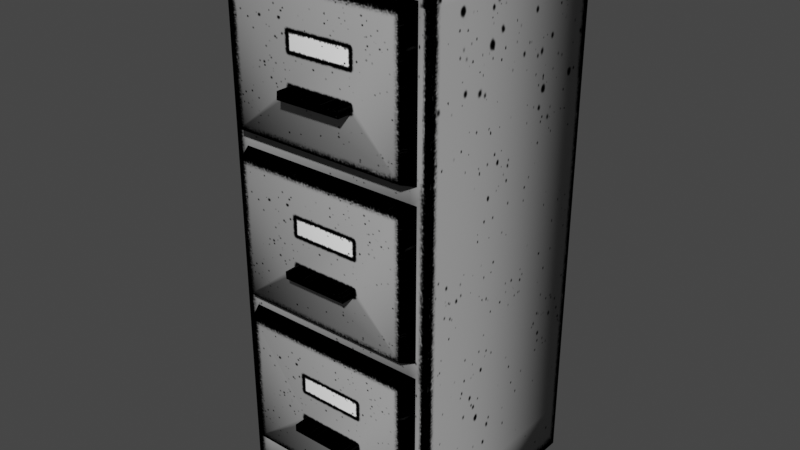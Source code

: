 # Source: filing_cabinet.blend  (saved by Blender 3.3.6; exported with 4.5.12 LTS)
import bpy
from mathutils import Matrix  # noqa: F401  (used for matrix-valued properties, if any)

bpy.ops.wm.read_factory_settings(use_empty=True)
scene = bpy.context.scene
scene.name = 'Scene'

# ---- collections
col_collection = bpy.data.collections.new('Collection'); scene.collection.children.link(col_collection)

# ---- images (referenced by path relative to the original .blend; pixels are not part of the script)
import os
ASSET_DIR = os.environ.get("B2B_ASSET_DIR", "")  # directory of the original .blend (textures are referenced by path, not embedded)
HERE = os.path.dirname(os.path.abspath(__file__))  # packed textures are extracted next to this script under _unpacked/

def load_image(name, relpath, width, height, colorspace="sRGB"):
    """Load a texture the original file referenced (path relative to the .blend, or extracted next to this script)."""
    p = next((c for c in (os.path.join(HERE, relpath), os.path.join(ASSET_DIR, relpath)) if relpath and os.path.exists(c)), "")
    if p:
        img = bpy.data.images.load(p, check_existing=True)
        img.name = name
    else:  # same state as the original file: an image datablock whose file is absent (Cycles renders it pink)
        img = bpy.data.images.new(name, width, height)
        img.source = "FILE"
        img.filepath = "//" + (relpath or name)
    img.colorspace_settings.name = colorspace
    return img
img_filing_cabinet_png = load_image('filing_cabinet.png', '_unpacked/filing_cabinet.27d46571.png', 512, 512, 'sRGB')

# ---- materials (node trees are filled in below, after node groups)
mat_filing_cabinet = bpy.data.materials.new('filing_cabinet')
mat_filing_cabinet.alpha_threshold = 0.0
mat_filing_cabinet.use_transparent_shadow = False
mat_filing_cabinet.roughness = 0.5
mat_filing_cabinet.line_color = (0.0, 0.0, 0.0, 1.0)

# ---- material node trees
mat_filing_cabinet.use_nodes = True; mat_filing_cabinet.node_tree.nodes.clear()
_N = mat_filing_cabinet.node_tree.nodes; _L = mat_filing_cabinet.node_tree.links
n0 = _N.new('ShaderNodeOutputMaterial'); n0.name = 'Material Output'; n0.location = (300, 300)
n1 = _N.new('ShaderNodeBsdfPrincipled'); n1.name = 'Principled BSDF'; n1.location = (10, 300)
n1.distribution = 'GGX'
n1.subsurface_method = 'RANDOM_WALK_SKIN'
n1.inputs[3].default_value = 1.45
n1.inputs[13].default_value = 0.0
n1.inputs[27].default_value = (0.0, 0.0, 0.0, 1.0)
n1.inputs[28].default_value = 1.0
n2 = _N.new('ShaderNodeTexImage'); n2.name = 'Image Texture'; n2.location = (-345, 259)
n2.image = img_filing_cabinet_png
_L.new(n1.outputs[0], n0.inputs[0])
_L.new(n2.outputs[0], n1.inputs[0])
n0.is_active_output = True

# ---- world
world_world = bpy.data.worlds.new('World'); scene.world = world_world
world_world.use_nodes = True; world_world.node_tree.nodes.clear()
_N = world_world.node_tree.nodes; _L = world_world.node_tree.links
n0 = _N.new('ShaderNodeOutputWorld'); n0.name = 'World Output'; n0.location = (300, 300)
n1 = _N.new('ShaderNodeBackground'); n1.name = 'Background'; n1.location = (10, 300)
n1.inputs[0].default_value = (0.05088, 0.05088, 0.05088, 1.0)
_L.new(n1.outputs[0], n0.inputs[0])
n0.is_active_output = True
world_world.color = (0.05088, 0.05088, 0.05088)
world_world.use_sun_shadow = False
world_world.sun_shadow_jitter_overblur = 0.0

# ---- meshes
me_cube_001 = bpy.data.meshes.new('Cube.001')
me_cube_001.from_pydata([(-1.0, -1.0, 0.001274), (-1.0, -1.0, 4.998), (-1.0, 1.0, 0.001274), (-1.0, 1.0, 4.998), (1.0, -1.0, 0.001274), (1.0, -1.0, 4.998), (1.0, 1.0, 0.001274), (1.0, 1.0, 4.998), (-0.8289, -1.125, 0.4563), (-0.8289, -1.125, 1.733), (-0.8842, -0.9986, 0.4138), (-0.8842, -0.9986, 1.776), (0.8289, -1.125, 0.4563), (0.8289, -1.125, 1.733), (0.8297, -0.9986, 1.961), (0.8842, -0.9986, 1.776), (-0.8289, -1.125, 1.962), (-0.8289, -1.125, 3.239), (0.8297, -0.9986, 3.239), (-0.8842, -0.9986, 3.281), (0.8289, -1.125, 1.962), (0.8289, -1.125, 3.239), (0.8842, -0.9986, 1.919), (0.8842, -0.9986, 3.281), (-0.8289, -1.125, 3.477), (-0.8289, -1.125, 4.754), (-0.8297, -0.9986, 3.239), (-0.8842, -0.9986, 4.796), (0.8289, -1.125, 3.477), (0.8289, -1.125, 4.754), (0.8842, -0.9986, 3.434), (0.8842, -0.9986, 4.796), (-1.0, -1.0, 1.741), (-1.0, 1.0, 1.741), (1.0, 1.0, 1.741), (1.0, -1.0, 1.741), (-1.0, 1.0, 0.464), (1.0, 1.0, 0.464), (1.0, -1.0, 0.464), (-1.0, -1.0, 0.464), (-0.8333, 1.0, 0.001274), (-0.8333, 1.0, 4.998), (-0.8333, -1.0, 0.001274), (-0.8333, -1.0, 4.998), (-0.8333, -1.0, 1.741), (-0.8333, -1.0, 0.464), (0.8148, 1.0, 4.998), (0.8148, -1.0, 0.001274), (0.8148, 1.0, 0.001274), (0.8148, -1.0, 4.998), (0.8148, -1.0, 1.741), (0.8148, -1.0, 0.464), (0.8148, 0.9625, 1.741), (-0.8333, 0.9625, 1.741), (0.8148, 0.9625, 0.464), (-0.8333, 0.9625, 0.464), (-1.0, -1.0, 3.241), (-1.0, 1.0, 3.241), (1.0, 1.0, 3.241), (1.0, -1.0, 3.241), (-0.8333, -1.0, 3.241), (0.8148, -1.0, 3.241), (-1.0, 1.0, 1.971), (1.0, 1.0, 1.971), (1.0, -1.0, 1.971), (-0.8333, -1.0, 1.971), (0.8148, -1.0, 1.971), (-1.0, -1.0, 1.971), (-1.0, -1.0, 3.472), (-1.0, 1.0, 3.472), (1.0, 1.0, 3.472), (1.0, -1.0, 3.472), (-0.8333, -1.0, 3.472), (0.8148, -1.0, 3.472), (-1.0, -1.0, 4.748), (-1.0, 1.0, 4.748), (1.0, 1.0, 4.748), (1.0, -1.0, 4.748), (-0.8333, -1.0, 4.748), (0.8148, -1.0, 4.748), (0.8148, 0.9609, 3.241), (-0.8333, 0.9609, 3.241), (-0.8333, 0.9609, 1.971), (0.8148, 0.9609, 1.971), (-0.8333, 0.9609, 4.748), (-0.8333, 0.9609, 3.472), (0.8148, 0.9609, 4.748), (0.8148, 0.9609, 3.472), (0.8297, -0.9986, 1.734), (0.8842, -0.9986, 0.4139), (-0.8842, -0.9986, 1.92), (-0.8297, -0.9986, 0.4558), (-0.8842, -0.9986, 3.434), (-0.8297, -0.9986, 1.734), (-0.8297, -0.9986, 4.754), (0.8297, -0.9986, 4.754), (0.8297, -0.9986, 3.476), (-0.8297, -0.9986, 3.476), (-0.8297, -0.9986, 1.962), (0.8297, -0.9986, 0.456), (0.8297, 0.9452, 3.476), (-0.8297, 0.9452, 3.476), (0.8297, 0.9452, 1.961), (-0.8297, 0.9452, 1.962), (0.8297, 0.9452, 0.456), (-0.8297, 0.9452, 0.4558), (0.8297, 0.9452, 1.734), (-0.8297, 0.9452, 3.239), (-0.8297, 0.9452, 4.754), (0.8297, 0.9452, 4.754), (0.8297, 0.9452, 3.239), (-0.8297, 0.9452, 1.734), (-0.8099, -0.9754, 4.754), (0.8099, -0.9754, 4.754), (-0.8099, -0.9754, 3.24), (0.8099, -0.9754, 3.24), (-0.8099, -0.9754, 1.734), (0.8099, -0.9754, 1.734), (-0.8099, 0.9221, 4.754), (0.8099, 0.9221, 4.754), (-0.8099, 0.9221, 3.24), (0.8099, 0.9221, 3.24), (-0.8099, 0.9221, 1.734), (0.8099, 0.9221, 1.734), (-0.8099, -0.9754, 3.516), (0.8099, -0.9754, 3.516), (-0.8099, -0.9754, 2.002), (0.8099, -0.9754, 2.002), (-0.8099, -0.9754, 0.4959), (0.8099, -0.9754, 0.4959), (-0.8099, 0.9221, 3.516), (0.8099, 0.9221, 3.516), (-0.8099, 0.9221, 2.002), (0.8099, 0.9221, 2.002), (-0.8099, 0.9221, 0.4959), (0.8099, 0.9221, 0.4959), (-0.2384, -1.125, 3.974), (0.3719, -1.125, 3.974), (0.3719, -1.125, 3.904), (-0.2448, -1.125, 3.901), (-0.2468, -1.125, 2.446), (0.3669, -1.125, 2.446), (0.3669, -1.125, 2.381), (-0.2428, -1.125, 2.381), (-0.2236, -1.125, 0.9459), (0.3724, -1.125, 0.9459), (0.3724, -1.125, 0.8797), (-0.2236, -1.125, 0.8797), (-0.228, -1.125, 0.9459), (-0.2384, -1.261, 3.974), (0.3719, -1.261, 3.974), (0.3719, -1.261, 3.904), (-0.2448, -1.261, 3.901), (-0.2468, -1.261, 2.446), (0.3669, -1.261, 2.446), (0.3669, -1.261, 2.381), (-0.2428, -1.261, 2.381), (-0.2236, -1.261, 0.9459), (0.3724, -1.261, 0.9459), (0.3724, -1.261, 0.8797), (-0.2236, -1.261, 0.8797)], [], [(43, 74, 78), (9, 10, 8), (17, 90, 16), (89, 13, 12), (147, 8, 12), (10, 12, 8), (11, 13, 15), (23, 20, 22), (20, 143, 16), (22, 16, 90), (19, 21, 23), (25, 92, 24), (31, 28, 30), (139, 24, 28), (30, 24, 92), (27, 29, 31), (44, 39, 45), (37, 48, 36), (36, 0, 39), (45, 0, 42), (51, 42, 47), (49, 7, 46), (45, 53, 44), (49, 78, 79), (5, 79, 77), (42, 2, 40), (35, 51, 38), (38, 47, 4), (52, 55, 54), (51, 55, 45), (44, 52, 50), (50, 54, 51), (59, 66, 64), (78, 86, 79), (60, 67, 65), (65, 32, 44), (66, 44, 50), (64, 50, 35), (71, 61, 59), (73, 60, 61), (72, 56, 60), (77, 73, 71), (66, 82, 65), (78, 68, 72), (80, 82, 83), (86, 85, 87), (60, 80, 61), (79, 87, 73), (72, 84, 78), (73, 85, 72), (61, 83, 66), (65, 81, 60), (31, 94, 27), (15, 93, 11), (92, 94, 97), (96, 109, 95), (97, 100, 96), (98, 102, 14), (92, 96, 30), (31, 96, 95), (11, 91, 10), (89, 88, 15), (23, 26, 19), (90, 26, 98), (90, 14, 22), (89, 91, 99), (23, 14, 18), (109, 101, 108), (110, 103, 107), (111, 104, 105), (93, 105, 91), (91, 104, 99), (111, 123, 106), (110, 115, 18), (26, 103, 98), (99, 106, 88), (14, 110, 18), (94, 101, 97), (106, 117, 88), (112, 130, 118), (118, 131, 119), (119, 125, 113), (93, 122, 111), (109, 118, 119), (26, 115, 114), (26, 120, 107), (95, 112, 94), (94, 118, 108), (107, 121, 110), (93, 117, 116), (109, 113, 95), (127, 132, 126), (125, 130, 124), (129, 134, 128), (113, 124, 112), (116, 134, 122), (120, 133, 121), (123, 129, 117), (115, 126, 114), (121, 127, 115), (122, 135, 123), (117, 128, 116), (114, 132, 120), (136, 137, 29), (140, 154, 141), (140, 141, 21), (143, 153, 140), (144, 145, 13), (148, 147, 144), (138, 152, 139), (144, 158, 145), (149, 151, 150), (156, 154, 153), (157, 160, 159), (157, 159, 158), (145, 159, 146), (139, 149, 136), (136, 150, 137), (141, 155, 142), (146, 160, 147), (137, 151, 138), (142, 156, 143), (147, 157, 144), (38, 6, 37), (43, 1, 74), (9, 11, 10), (17, 19, 90), (89, 15, 13), (12, 145, 146), (146, 147, 12), (10, 89, 12), (11, 9, 13), (23, 21, 20), (20, 141, 142), (143, 140, 16), (20, 142, 143), (22, 20, 16), (19, 17, 21), (25, 27, 92), (31, 29, 28), (28, 137, 138), (138, 139, 28), (30, 28, 24), (27, 25, 29), (44, 32, 39), (41, 46, 75), (46, 7, 76), (76, 70, 75), (70, 58, 69), (76, 75, 46), (75, 3, 41), (62, 57, 63), (57, 69, 58), (69, 75, 70), (63, 34, 62), (34, 37, 33), (63, 57, 58), (2, 36, 40), (36, 33, 37), (40, 36, 48), (33, 62, 34), (37, 6, 48), (68, 74, 69), (74, 1, 75), (69, 74, 75), (1, 3, 75), (69, 57, 68), (57, 62, 56), (68, 57, 56), (67, 56, 62), (62, 33, 67), (33, 36, 32), (67, 33, 32), (39, 32, 36), (36, 2, 0), (45, 39, 0), (51, 45, 42), (46, 41, 49), (41, 3, 43), (49, 41, 43), (3, 1, 43), (49, 5, 7), (45, 55, 53), (49, 43, 78), (5, 49, 79), (40, 48, 42), (48, 6, 47), (42, 48, 47), (6, 4, 47), (42, 0, 2), (35, 50, 51), (38, 51, 47), (52, 53, 55), (51, 54, 55), (44, 53, 52), (50, 52, 54), (59, 61, 66), (78, 84, 86), (60, 56, 67), (65, 67, 32), (66, 65, 44), (64, 66, 50), (71, 73, 61), (73, 72, 60), (72, 68, 56), (77, 79, 73), (66, 83, 82), (78, 74, 68), (80, 81, 82), (86, 84, 85), (60, 81, 80), (79, 86, 87), (72, 85, 84), (73, 87, 85), (61, 80, 83), (65, 82, 81), (31, 95, 94), (15, 88, 93), (92, 27, 94), (96, 100, 109), (97, 101, 100), (98, 103, 102), (92, 97, 96), (31, 30, 96), (11, 93, 91), (89, 99, 88), (23, 18, 26), (90, 19, 26), (90, 98, 14), (89, 10, 91), (23, 22, 14), (109, 100, 101), (110, 102, 103), (111, 106, 104), (93, 111, 105), (91, 105, 104), (111, 122, 123), (110, 121, 115), (26, 107, 103), (99, 104, 106), (14, 102, 110), (94, 108, 101), (106, 123, 117), (112, 124, 130), (118, 130, 131), (119, 131, 125), (93, 116, 122), (109, 108, 118), (26, 18, 115), (26, 114, 120), (95, 113, 112), (94, 112, 118), (107, 120, 121), (93, 88, 117), (109, 119, 113), (127, 133, 132), (125, 131, 130), (129, 135, 134), (113, 125, 124), (116, 128, 134), (120, 132, 133), (123, 135, 129), (115, 127, 126), (121, 133, 127), (122, 134, 135), (117, 129, 128), (114, 126, 132), (25, 24, 136), (24, 139, 136), (137, 28, 29), (25, 136, 29), (140, 153, 154), (17, 16, 140), (141, 20, 21), (17, 140, 21), (143, 156, 153), (9, 8, 148), (9, 148, 144), (145, 12, 13), (9, 144, 13), (148, 8, 147), (138, 151, 152), (144, 157, 158), (149, 152, 151), (156, 155, 154), (145, 158, 159), (139, 152, 149), (136, 149, 150), (141, 154, 155), (146, 159, 160), (137, 150, 151), (142, 155, 156), (147, 160, 157), (70, 76, 71), (76, 7, 77), (71, 76, 77), (7, 5, 77), (71, 59, 70), (59, 64, 58), (70, 59, 58), (63, 58, 64), (64, 35, 63), (35, 38, 34), (63, 35, 34), (37, 34, 38), (38, 4, 6)])
me_cube_001.polygons.foreach_set('use_smooth', [True] * 306)
_uv = me_cube_001.uv_layers.new(name='UVMap')
_uv.uv.foreach_set('vector', [0.04444, 1.0, 0.0, 0.9499, 0.04444, 0.9499, 0.5364, 0.4032, 0.531, 0.003059, 0.5364, 0.00715, 0.5423, 0.4024, 0.537, 0.007033, 0.5423, 0.01112, 0.9991, 0.003059, 0.9938, 0.4032, 0.9938, 0.00715, 0.7034, 0.1385, 0.5364, 0.00715, 0.9938, 0.00715, 0.531, 0.003059, 0.9938, 0.00715, 0.5364, 0.00715, 0.531, 0.4073, 0.9938, 0.4032, 0.9991, 0.4073, 0.9972, 0.4064, 0.9919, 0.01112, 0.9972, 0.007033, 0.9919, 0.01112, 0.7013, 0.1395, 0.5423, 0.01112, 0.9972, 0.007033, 0.5423, 0.01112, 0.537, 0.007033, 0.537, 0.4064, 0.9919, 0.4024, 0.9972, 0.4064, 0.5394, 0.4008, 0.5341, 0.002177, 0.5394, 0.006267, 0.9969, 0.4049, 0.9916, 0.006267, 0.9969, 0.002177, 0.6987, 0.1372, 0.5394, 0.006267, 0.9916, 0.006267, 0.9969, 0.002177, 0.5394, 0.006267, 0.5341, 0.002177, 0.5341, 0.4049, 0.9916, 0.4008, 0.9969, 0.4049, 0.8207, 0.6652, 0.5651, 0.7497, 0.5651, 0.6652, 0.5273, 0.09259, 0.4785, 0.0, 0.0001566, 0.09259, 0.5273, 0.09259, 0.0, 0.0, 0.0, 0.09259, 0.04444, 0.09259, 0.0, 0.0, 0.04444, 0.0, 0.5612, 0.662, 0.9535, 0.7331, 0.5612, 0.7331, 0.9529, 0.7518, 0.9962, 0.9984, 0.9529, 0.9984, 0.5332, 0.7483, 0.9979, 0.9947, 0.5332, 0.9947, 0.9675, 0.7345, 0.5731, 0.6623, 0.9675, 0.6623, 0.5332, 1.0, 0.4839, 0.9499, 0.5332, 0.9499, 0.5675, 0.7518, 0.5285, 0.9984, 0.5675, 0.9984, 0.6784, 0.7499, 0.9438, 0.6643, 0.9438, 0.7499, 0.5332, 0.09259, 0.4839, 0.0, 0.5332, 0.0, 0.9977, 0.9956, 0.5329, 0.7527, 0.9977, 0.7527, 0.9974, 0.7525, 0.5322, 0.9984, 0.5322, 0.7525, 0.5322, 0.7525, 0.9974, 0.9984, 0.9974, 0.7525, 0.5332, 0.9947, 0.9979, 0.7483, 0.5332, 0.7483, 0.5332, 0.6483, 0.4839, 0.3942, 0.5332, 0.3942, 0.5309, 0.7552, 0.9953, 0.9973, 0.9953, 0.7552, 0.04444, 0.6483, 0.0, 0.3942, 0.04444, 0.3942, 0.04444, 0.3942, 0.0, 0.3481, 0.04444, 0.3481, 0.9543, 0.6665, 0.5752, 0.5901, 0.9543, 0.5901, 0.5332, 0.3942, 0.4839, 0.3481, 0.5332, 0.3481, 0.5332, 0.6945, 0.4839, 0.6483, 0.5332, 0.6483, 0.9723, 0.6652, 0.5622, 0.5927, 0.9723, 0.5927, 0.04444, 0.6945, 0.0, 0.6483, 0.04444, 0.6483, 0.6504, 0.7461, 0.9058, 0.6642, 0.9058, 0.7461, 0.9974, 0.7525, 0.5322, 0.9982, 0.5322, 0.7525, 0.89, 0.6652, 0.6346, 0.7419, 0.6346, 0.6652, 0.9985, 0.9955, 0.5327, 0.7531, 0.9985, 0.7531, 0.9969, 0.9968, 0.5327, 0.7538, 0.9969, 0.7538, 0.5322, 0.7525, 0.9974, 0.9982, 0.9974, 0.7525, 0.532, 0.9983, 0.9966, 0.7495, 0.532, 0.7495, 0.532, 0.7495, 0.9966, 0.9983, 0.532, 0.9983, 0.9953, 0.7552, 0.5309, 0.9973, 0.5309, 0.7552, 0.5325, 0.9951, 0.997, 0.7491, 0.5325, 0.7491, 0.5325, 0.7491, 0.997, 0.9951, 0.5325, 0.9951, 0.9969, 0.4049, 0.5341, 0.4049, 0.5341, 0.4049, 0.9991, 0.4073, 0.531, 0.4073, 0.531, 0.4073, 0.5341, 0.002177, 0.5341, 0.4049, 0.5341, 0.002177, 0.5353, 0.4053, 0.9964, 0.7439, 0.5353, 0.7439, 0.5353, 0.4053, 0.9964, 0.4053, 0.5353, 0.4053, 0.5357, 0.4067, 0.9953, 0.4067, 0.5357, 0.4067, 0.5341, 0.002177, 0.9969, 0.002177, 0.9969, 0.002177, 0.9969, 0.4049, 0.9969, 0.002177, 0.9969, 0.4049, 0.531, 0.4073, 0.531, 0.003059, 0.531, 0.003059, 0.9991, 0.003059, 0.9991, 0.4073, 0.9991, 0.4073, 0.9972, 0.4064, 0.537, 0.4064, 0.537, 0.4064, 0.537, 0.007033, 0.537, 0.4064, 0.537, 0.007033, 0.537, 0.007033, 0.9972, 0.007033, 0.9972, 0.007033, 0.9991, 0.003059, 0.531, 0.003059, 0.9991, 0.003059, 0.9972, 0.4064, 0.9972, 0.007033, 0.9972, 0.4064, 0.9991, 0.9962, 0.5294, 0.7469, 0.5294, 0.9962, 1.0, 0.9964, 0.5295, 0.7435, 0.5295, 0.9964, 0.5304, 0.9964, 0.9991, 0.7446, 0.5304, 0.7445, 0.5359, 0.7444, 0.9986, 0.4083, 0.5359, 0.4083, 0.5359, 0.4083, 0.9986, 0.4083, 0.5359, 0.4083, 0.9986, 0.7444, 0.9973, 0.7445, 0.9986, 0.7444, 0.9953, 0.7444, 0.537, 0.7444, 0.5357, 0.7444, 0.5357, 0.7444, 0.9953, 0.4067, 0.5357, 0.4067, 0.5359, 0.4083, 0.9986, 0.7444, 0.5359, 0.7444, 0.5357, 0.4067, 0.9953, 0.7444, 0.5357, 0.7444, 0.5353, 0.7439, 0.9964, 0.4053, 0.5353, 0.4053, 0.9986, 0.7444, 0.5372, 0.7445, 0.5359, 0.7444, 0.5366, 0.9991, 0.9952, 0.7448, 0.9952, 0.9991, 0.5317, 0.9963, 0.9968, 0.7515, 0.9968, 0.9963, 0.9952, 0.9991, 0.5366, 0.7448, 0.5366, 0.9991, 0.5359, 0.7444, 0.9973, 0.7445, 0.9986, 0.7444, 0.9964, 0.7439, 0.9952, 0.7439, 0.9952, 0.7439, 0.537, 0.4064, 0.9972, 0.4064, 0.537, 0.4064, 0.5357, 0.7444, 0.994, 0.7444, 0.9953, 0.7444, 0.9969, 0.4049, 0.5341, 0.4049, 0.5341, 0.4049, 0.5353, 0.7439, 0.9952, 0.7439, 0.9964, 0.7439, 0.9953, 0.7444, 0.994, 0.7444, 0.9953, 0.7444, 0.531, 0.4073, 0.9991, 0.4073, 0.531, 0.4073, 0.9964, 0.7439, 0.5366, 0.7439, 0.5353, 0.7439, 0.537, 0.4089, 0.994, 0.4089, 0.537, 0.4089, 0.5366, 0.4075, 0.9952, 0.4075, 0.5366, 0.4075, 0.5372, 0.4105, 0.9973, 0.4105, 0.5372, 0.4105, 0.9969, 0.4049, 0.5341, 0.4049, 0.5341, 0.4049, 0.5372, 0.9996, 0.9973, 0.7478, 0.9973, 0.9996, 0.5318, 0.9964, 0.9979, 0.7481, 0.9979, 0.9964, 0.9973, 0.9996, 0.5372, 0.7478, 0.5372, 0.9996, 0.9972, 0.4064, 0.537, 0.4064, 0.537, 0.4064, 0.994, 0.9995, 0.537, 0.7462, 0.537, 0.9995, 0.5326, 0.9964, 0.9969, 0.7492, 0.9969, 0.9964, 0.9991, 0.4073, 0.531, 0.4073, 0.531, 0.4073, 0.537, 0.9995, 0.994, 0.7462, 0.994, 0.9995, 0.7005, 0.1598, 0.867, 0.1598, 0.9916, 0.4008, 0.7002, 0.1593, 0.8666, 0.1593, 0.8666, 0.1593, 0.7002, 0.1593, 0.8666, 0.1593, 0.9919, 0.4024, 0.7013, 0.1395, 0.7002, 0.1593, 0.7002, 0.1593, 0.7034, 0.159, 0.8678, 0.159, 0.9938, 0.4032, 0.7022, 0.159, 0.7034, 0.1385, 0.7034, 0.159, 0.867, 0.1382, 0.6987, 0.1372, 0.6987, 0.1372, 0.7034, 0.159, 0.8678, 0.159, 0.8678, 0.159, 0.7005, 0.1598, 0.867, 0.1382, 0.867, 0.1598, 0.7013, 0.1395, 0.8666, 0.1593, 0.7002, 0.1593, 0.7034, 0.159, 0.7034, 0.1385, 0.8678, 0.1385, 0.7034, 0.159, 0.8678, 0.1385, 0.8678, 0.159, 0.8678, 0.159, 0.8678, 0.1385, 0.8678, 0.1385, 0.6987, 0.1372, 0.7005, 0.1598, 0.7005, 0.1598, 0.7005, 0.1598, 0.867, 0.1598, 0.867, 0.1598, 0.8666, 0.1593, 0.8666, 0.1397, 0.8666, 0.1397, 0.8678, 0.1385, 0.7034, 0.1385, 0.7034, 0.1385, 0.867, 0.1598, 0.867, 0.1382, 0.867, 0.1382, 0.8666, 0.1397, 0.7013, 0.1395, 0.7013, 0.1395, 0.7034, 0.1385, 0.7034, 0.159, 0.7034, 0.159, 0.0, 0.09259, 0.5273, 0.0, 0.5273, 0.09259, 0.04444, 1.0, 0.0, 1.0, 0.0, 0.9499, 0.5364, 0.4032, 0.531, 0.4073, 0.531, 0.003059, 0.5423, 0.4024, 0.537, 0.4064, 0.537, 0.007033, 0.9991, 0.003059, 0.9991, 0.4073, 0.9938, 0.4032, 0.9938, 0.00715, 0.8678, 0.159, 0.8678, 0.1385, 0.8678, 0.1385, 0.7034, 0.1385, 0.9938, 0.00715, 0.531, 0.003059, 0.9991, 0.003059, 0.9938, 0.00715, 0.531, 0.4073, 0.5364, 0.4032, 0.9938, 0.4032, 0.9972, 0.4064, 0.9919, 0.4024, 0.9919, 0.01112, 0.9919, 0.01112, 0.8666, 0.1593, 0.8666, 0.1397, 0.7013, 0.1395, 0.7002, 0.1593, 0.5423, 0.01112, 0.9919, 0.01112, 0.8666, 0.1397, 0.7013, 0.1395, 0.9972, 0.007033, 0.9919, 0.01112, 0.5423, 0.01112, 0.537, 0.4064, 0.5423, 0.4024, 0.9919, 0.4024, 0.5394, 0.4008, 0.5341, 0.4049, 0.5341, 0.002177, 0.9969, 0.4049, 0.9916, 0.4008, 0.9916, 0.006267, 0.9916, 0.006267, 0.867, 0.1598, 0.867, 0.1382, 0.867, 0.1382, 0.6987, 0.1372, 0.9916, 0.006267, 0.9969, 0.002177, 0.9916, 0.006267, 0.5394, 0.006267, 0.5341, 0.4049, 0.5394, 0.4008, 0.9916, 0.4008, 0.8207, 0.6652, 0.8207, 0.7497, 0.5651, 0.7497, 0.04409, 1.0, 0.4785, 1.0, 0.0001566, 0.9499, 0.4785, 1.0, 0.5273, 1.0, 0.5273, 0.9499, 0.5273, 0.9499, 0.5273, 0.6945, 0.0001566, 0.9499, 0.5273, 0.6945, 0.5273, 0.6483, 0.0001566, 0.6945, 0.5273, 0.9499, 0.0001566, 0.9499, 0.4785, 1.0, 0.0001566, 0.9499, 0.0001566, 1.0, 0.04409, 1.0, 0.0001566, 0.3942, 0.0001566, 0.6483, 0.5273, 0.3942, 0.0001566, 0.6483, 0.0001566, 0.6945, 0.5273, 0.6483, 0.0001566, 0.6945, 0.0001566, 0.9499, 0.5273, 0.6945, 0.5273, 0.3942, 0.5273, 0.3481, 0.0001566, 0.3942, 0.5273, 0.3481, 0.5273, 0.09259, 0.0001566, 0.3481, 0.5273, 0.3942, 0.0001566, 0.6483, 0.5273, 0.6483, 0.0001566, 0.0, 0.0001566, 0.09259, 0.04409, 0.0, 0.0001566, 0.09259, 0.0001566, 0.3481, 0.5273, 0.09259, 0.04409, 0.0, 0.0001566, 0.09259, 0.4785, 0.0, 0.0001566, 0.3481, 0.0001566, 0.3942, 0.5273, 0.3481, 0.5273, 0.09259, 0.5273, 0.0, 0.4785, 0.0, 0.0, 0.6945, 0.0, 0.9499, 0.5273, 0.6945, 0.0, 0.9499, 0.0, 1.0, 0.5273, 0.9499, 0.5273, 0.6945, 0.0, 0.9499, 0.5273, 0.9499, 0.0, 1.0, 0.5273, 1.0, 0.5273, 0.9499, 0.5273, 0.6945, 0.5273, 0.6483, 0.0, 0.6945, 0.5273, 0.6483, 0.5273, 0.3942, 0.0, 0.6483, 0.0, 0.6945, 0.5273, 0.6483, 0.0, 0.6483, 0.0, 0.3942, 0.0, 0.6483, 0.5273, 0.3942, 0.5273, 0.3942, 0.5273, 0.3481, 0.0, 0.3942, 0.5273, 0.3481, 0.5273, 0.09259, 0.0, 0.3481, 0.0, 0.3942, 0.5273, 0.3481, 0.0, 0.3481, 0.0, 0.09259, 0.0, 0.3481, 0.5273, 0.09259, 0.5273, 0.09259, 0.5273, 0.0, 0.0, 0.0, 0.04444, 0.09259, 0.0, 0.09259, 0.0, 0.0, 0.5612, 0.662, 0.9535, 0.662, 0.9535, 0.7331, 0.9529, 0.9984, 0.5675, 0.9984, 0.9529, 0.7518, 0.5675, 0.9984, 0.5285, 0.9984, 0.5675, 0.7518, 0.9529, 0.7518, 0.5675, 0.9984, 0.5675, 0.7518, 0.5285, 0.9984, 0.5285, 0.7518, 0.5675, 0.7518, 0.9529, 0.7518, 0.9962, 0.7518, 0.9962, 0.9984, 0.5332, 0.7483, 0.9979, 0.7483, 0.9979, 0.9947, 0.9675, 0.7345, 0.5731, 0.7345, 0.5731, 0.6623, 0.5332, 1.0, 0.4839, 1.0, 0.4839, 0.9499, 0.5675, 0.9984, 0.9529, 0.9984, 0.5675, 0.7518, 0.9529, 0.9984, 0.9962, 0.9984, 0.9529, 0.7518, 0.5675, 0.7518, 0.9529, 0.9984, 0.9529, 0.7518, 0.9962, 0.9984, 0.9962, 0.7518, 0.9529, 0.7518, 0.5675, 0.7518, 0.5285, 0.7518, 0.5285, 0.9984, 0.6784, 0.7499, 0.6784, 0.6643, 0.9438, 0.6643, 0.5332, 0.09259, 0.4839, 0.09259, 0.4839, 0.0, 0.9977, 0.9956, 0.5329, 0.9956, 0.5329, 0.7527, 0.9974, 0.7525, 0.9974, 0.9984, 0.5322, 0.9984, 0.5322, 0.7525, 0.5322, 0.9984, 0.9974, 0.9984, 0.5332, 0.9947, 0.9979, 0.9947, 0.9979, 0.7483, 0.5332, 0.6483, 0.4839, 0.6483, 0.4839, 0.3942, 0.5309, 0.7552, 0.5309, 0.9973, 0.9953, 0.9973, 0.04444, 0.6483, 0.0, 0.6483, 0.0, 0.3942, 0.04444, 0.3942, 0.0, 0.3942, 0.0, 0.3481, 0.9543, 0.6665, 0.5752, 0.6665, 0.5752, 0.5901, 0.5332, 0.3942, 0.4839, 0.3942, 0.4839, 0.3481, 0.5332, 0.6945, 0.4839, 0.6945, 0.4839, 0.6483, 0.9723, 0.6652, 0.5622, 0.6652, 0.5622, 0.5927, 0.04444, 0.6945, 0.0, 0.6945, 0.0, 0.6483, 0.6504, 0.7461, 0.6504, 0.6642, 0.9058, 0.6642, 0.9974, 0.7525, 0.9974, 0.9982, 0.5322, 0.9982, 0.89, 0.6652, 0.89, 0.7419, 0.6346, 0.7419, 0.9985, 0.9955, 0.5327, 0.9955, 0.5327, 0.7531, 0.9969, 0.9968, 0.5327, 0.9968, 0.5327, 0.7538, 0.5322, 0.7525, 0.5322, 0.9982, 0.9974, 0.9982, 0.532, 0.9983, 0.9966, 0.9983, 0.9966, 0.7495, 0.532, 0.7495, 0.9966, 0.7495, 0.9966, 0.9983, 0.9953, 0.7552, 0.9953, 0.9973, 0.5309, 0.9973, 0.5325, 0.9951, 0.997, 0.9951, 0.997, 0.7491, 0.5325, 0.7491, 0.997, 0.7491, 0.997, 0.9951, 0.9969, 0.4049, 0.9969, 0.4049, 0.5341, 0.4049, 0.9991, 0.4073, 0.9991, 0.4073, 0.531, 0.4073, 0.5341, 0.002177, 0.5341, 0.4049, 0.5341, 0.4049, 0.5353, 0.4053, 0.9964, 0.4053, 0.9964, 0.7439, 0.5353, 0.4053, 0.9964, 0.4053, 0.9964, 0.4053, 0.5357, 0.4067, 0.9953, 0.4067, 0.9953, 0.4067, 0.5341, 0.002177, 0.5341, 0.002177, 0.9969, 0.002177, 0.9969, 0.4049, 0.9969, 0.002177, 0.9969, 0.002177, 0.531, 0.4073, 0.531, 0.4073, 0.531, 0.003059, 0.9991, 0.003059, 0.9991, 0.003059, 0.9991, 0.4073, 0.9972, 0.4064, 0.9972, 0.4064, 0.537, 0.4064, 0.537, 0.007033, 0.537, 0.4064, 0.537, 0.4064, 0.537, 0.007033, 0.537, 0.007033, 0.9972, 0.007033, 0.9991, 0.003059, 0.531, 0.003059, 0.531, 0.003059, 0.9972, 0.4064, 0.9972, 0.007033, 0.9972, 0.007033, 0.9991, 0.9962, 0.9991, 0.7468, 0.5294, 0.7469, 1.0, 0.9964, 1.0, 0.7434, 0.5295, 0.7435, 0.5304, 0.9964, 0.9991, 0.9964, 0.9991, 0.7446, 0.5359, 0.7444, 0.9986, 0.7444, 0.9986, 0.4083, 0.5359, 0.4083, 0.9986, 0.4083, 0.9986, 0.4083, 0.9986, 0.7444, 0.9973, 0.7445, 0.9973, 0.7445, 0.9953, 0.7444, 0.994, 0.7444, 0.537, 0.7444, 0.5357, 0.7444, 0.9953, 0.7444, 0.9953, 0.4067, 0.5359, 0.4083, 0.9986, 0.4083, 0.9986, 0.7444, 0.5357, 0.4067, 0.9953, 0.4067, 0.9953, 0.7444, 0.5353, 0.7439, 0.9964, 0.7439, 0.9964, 0.4053, 0.9986, 0.7444, 0.9973, 0.7445, 0.5372, 0.7445, 0.5366, 0.9991, 0.5366, 0.7448, 0.9952, 0.7448, 0.5317, 0.9963, 0.5317, 0.7515, 0.9968, 0.7515, 0.9952, 0.9991, 0.9952, 0.7448, 0.5366, 0.7448, 0.5359, 0.7444, 0.5372, 0.7445, 0.9973, 0.7445, 0.9964, 0.7439, 0.9964, 0.7439, 0.9952, 0.7439, 0.537, 0.4064, 0.9972, 0.4064, 0.9972, 0.4064, 0.5357, 0.7444, 0.537, 0.7444, 0.994, 0.7444, 0.9969, 0.4049, 0.9969, 0.4049, 0.5341, 0.4049, 0.5353, 0.7439, 0.5366, 0.7439, 0.9952, 0.7439, 0.9953, 0.7444, 0.994, 0.7444, 0.994, 0.7444, 0.531, 0.4073, 0.9991, 0.4073, 0.9991, 0.4073, 0.9964, 0.7439, 0.9952, 0.7439, 0.5366, 0.7439, 0.537, 0.4089, 0.994, 0.4089, 0.994, 0.4089, 0.5366, 0.4075, 0.9952, 0.4075, 0.9952, 0.4075, 0.5372, 0.4105, 0.9973, 0.4105, 0.9973, 0.4105, 0.9969, 0.4049, 0.9969, 0.4049, 0.5341, 0.4049, 0.5372, 0.9996, 0.5372, 0.7478, 0.9973, 0.7478, 0.5318, 0.9964, 0.5318, 0.7481, 0.9979, 0.7481, 0.9973, 0.9996, 0.9973, 0.7478, 0.5372, 0.7478, 0.9972, 0.4064, 0.9972, 0.4064, 0.537, 0.4064, 0.994, 0.9995, 0.994, 0.7462, 0.537, 0.7462, 0.5326, 0.9964, 0.5326, 0.7492, 0.9969, 0.7492, 0.9991, 0.4073, 0.9991, 0.4073, 0.531, 0.4073, 0.537, 0.9995, 0.537, 0.7462, 0.994, 0.7462, 0.5394, 0.4008, 0.5394, 0.006267, 0.7005, 0.1598, 0.5394, 0.006267, 0.6987, 0.1372, 0.7005, 0.1598, 0.867, 0.1598, 0.9916, 0.006267, 0.9916, 0.4008, 0.5394, 0.4008, 0.7005, 0.1598, 0.9916, 0.4008, 0.7002, 0.1593, 0.7002, 0.1593, 0.8666, 0.1593, 0.5423, 0.4024, 0.5423, 0.01112, 0.7002, 0.1593, 0.8666, 0.1593, 0.9919, 0.01112, 0.9919, 0.4024, 0.5423, 0.4024, 0.7002, 0.1593, 0.9919, 0.4024, 0.7013, 0.1395, 0.7013, 0.1395, 0.7002, 0.1593, 0.5364, 0.4032, 0.5364, 0.00715, 0.7022, 0.159, 0.5364, 0.4032, 0.7022, 0.159, 0.7034, 0.159, 0.8678, 0.159, 0.9938, 0.00715, 0.9938, 0.4032, 0.5364, 0.4032, 0.7034, 0.159, 0.9938, 0.4032, 0.7022, 0.159, 0.5364, 0.00715, 0.7034, 0.1385, 0.867, 0.1382, 0.867, 0.1382, 0.6987, 0.1372, 0.7034, 0.159, 0.7034, 0.159, 0.8678, 0.159, 0.7005, 0.1598, 0.6987, 0.1372, 0.867, 0.1382, 0.7013, 0.1395, 0.8666, 0.1397, 0.8666, 0.1593, 0.8678, 0.159, 0.8678, 0.159, 0.8678, 0.1385, 0.6987, 0.1372, 0.6987, 0.1372, 0.7005, 0.1598, 0.7005, 0.1598, 0.7005, 0.1598, 0.867, 0.1598, 0.8666, 0.1593, 0.8666, 0.1593, 0.8666, 0.1397, 0.8678, 0.1385, 0.8678, 0.1385, 0.7034, 0.1385, 0.867, 0.1598, 0.867, 0.1598, 0.867, 0.1382, 0.8666, 0.1397, 0.8666, 0.1397, 0.7013, 0.1395, 0.7034, 0.1385, 0.7034, 0.1385, 0.7034, 0.159, 0.5273, 0.6945, 0.5273, 0.9499, 0.0, 0.6945, 0.5273, 0.9499, 0.5273, 1.0, 0.0, 0.9499, 0.0, 0.6945, 0.5273, 0.9499, 0.0, 0.9499, 0.5273, 1.0, 0.0, 1.0, 0.0, 0.9499, 0.0, 0.6945, 0.0, 0.6483, 0.5273, 0.6945, 0.0, 0.6483, 0.0, 0.3942, 0.5273, 0.6483, 0.5273, 0.6945, 0.0, 0.6483, 0.5273, 0.6483, 0.5273, 0.3942, 0.5273, 0.6483, 0.0, 0.3942, 0.0, 0.3942, 0.0, 0.3481, 0.5273, 0.3942, 0.0, 0.3481, 0.0, 0.09259, 0.5273, 0.3481, 0.5273, 0.3942, 0.0, 0.3481, 0.5273, 0.3481, 0.5273, 0.09259, 0.5273, 0.3481, 0.0, 0.09259, 0.0, 0.09259, 0.0, 0.0, 0.5273, 0.0])
me_cube_001.materials.append(mat_filing_cabinet)
me_cube_001.update()

# ---- objects
ob_filing_cabinet = bpy.data.objects.new('filing_cabinet', me_cube_001)

# ---- transforms, parenting, visibility, modifiers, constraints
ob_filing_cabinet.location = (0.0, 0.0, 0.0)

# ---- collection membership
col_collection.objects.link(ob_filing_cabinet)

# ---- scene / render settings (as saved in the file)
scene.frame_start = 1; scene.frame_end = 250; scene.frame_set(1)
scene.render.engine = 'BLENDER_EEVEE_NEXT'
scene.cycles.sampling_pattern = 'TABULATED_SOBOL'
scene.cycles.use_light_tree = False
scene.view_settings.view_transform = 'Filmic'
bpy.context.view_layer.update()

# ---- added for rendering (the .blend has no active camera and no usable light): camera, sun
cam_auto = bpy.data.cameras.new('AutoCamera')
cam_auto.lens = 50.0
cam_auto.sensor_width = 36.0
cam_auto.clip_end = 1000.0
ob_auto_camera = bpy.data.objects.new('AutoCamera', cam_auto)
scene.collection.objects.link(ob_auto_camera)
ob_auto_camera.location = (5.40132, -6.61197, 6.82079)
ob_auto_camera.rotation_euler = (1.09748, -7.21219e-08, 0.694738)
scene.camera = ob_auto_camera
light_auto_sun = bpy.data.lights.new('AutoSun', 'SUN')
light_auto_sun.energy = 3.0
light_auto_sun.angle = 0.0523599
ob_auto_sun = bpy.data.objects.new('AutoSun', light_auto_sun)
scene.collection.objects.link(ob_auto_sun)
ob_auto_sun.rotation_euler = (0.872665, 0.174533, 0.523599)
bpy.context.view_layer.update()
